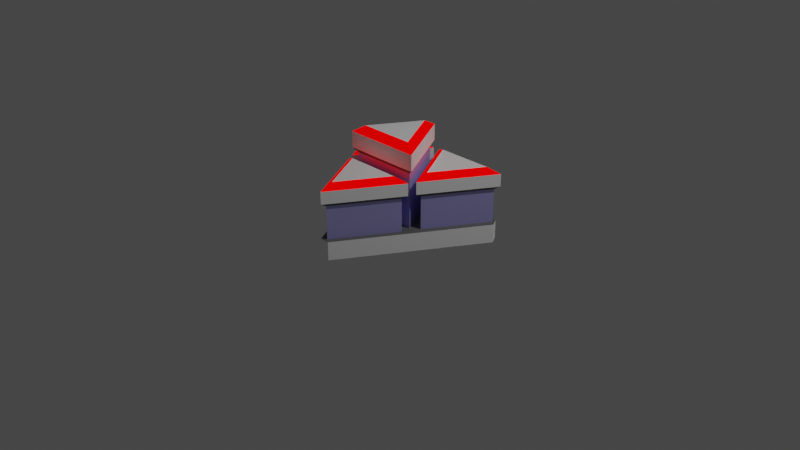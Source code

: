 # Source: crystalStorage.blend  (saved by Blender 2.82.7; exported with 4.5.12 LTS)
import bpy
from mathutils import Matrix  # noqa: F401  (used for matrix-valued properties, if any)

bpy.ops.wm.read_factory_settings(use_empty=True)
scene = bpy.context.scene
scene.name = 'Scene'

# ---- collections
col_collection = bpy.data.collections.new('Collection'); scene.collection.children.link(col_collection)

# ---- materials (node trees are filled in below, after node groups)
mat_material_003 = bpy.data.materials.new('Material.003')
mat_material_003.use_transparent_shadow = False
mat_dark = bpy.data.materials.new('Dark')
mat_dark.use_transparent_shadow = False
mat_dark.diffuse_color = (0.1529, 0.1529, 0.1529, 1.0)
mat_dark.roughness = 0.8946
mat_dark.specular_intensity = 0.0
mat_bright = bpy.data.materials.new('Bright')
mat_bright.use_transparent_shadow = False
mat_bright.diffuse_color = (1.0, 1.0, 1.0, 1.0)
mat_bright.roughness = 0.8946
mat_bright.specular_intensity = 0.0
mat_red = bpy.data.materials.new('Red')
mat_red.use_transparent_shadow = False
mat_red.diffuse_color = (1.0, 0.0, 0.0, 1.0)
mat_red.roughness = 0.8946
mat_red.specular_intensity = 0.0

# ---- material node trees
mat_material_003.use_nodes = True; mat_material_003.node_tree.nodes.clear()
_N = mat_material_003.node_tree.nodes; _L = mat_material_003.node_tree.links
n0 = _N.new('ShaderNodeOutputMaterial'); n0.name = 'Material Output'; n0.location = (300, 300)
n1 = _N.new('ShaderNodeBsdfPrincipled'); n1.name = 'Principled BSDF'; n1.location = (10, 300)
n1.distribution = 'GGX'
n1.subsurface_method = 'BURLEY'
n1.inputs[0].default_value = (0.5442, 0.5216, 1.0, 1.0)
n1.inputs[1].default_value = 0.467
n1.inputs[3].default_value = 1.45
n1.inputs[27].default_value = (0.0, 0.0, 0.0, 1.0)
n1.inputs[28].default_value = 1.0
_L.new(n1.outputs[0], n0.inputs[0])
n0.is_active_output = True
mat_dark.use_nodes = True; mat_dark.node_tree.nodes.clear()
_N = mat_dark.node_tree.nodes; _L = mat_dark.node_tree.links
n0 = _N.new('ShaderNodeOutputMaterial'); n0.name = 'Material Output'; n0.location = (300, 300)
n1 = _N.new('ShaderNodeBsdfPrincipled'); n1.name = 'Principled BSDF'; n1.location = (10, 300)
n1.distribution = 'GGX'
n1.subsurface_method = 'BURLEY'
n1.inputs[0].default_value = (0.1529, 0.1529, 0.1529, 1.0)
n1.inputs[2].default_value = 0.8946
n1.inputs[13].default_value = 0.0
n1.inputs[27].default_value = (0.0, 0.0, 0.0, 1.0)
n1.inputs[28].default_value = 1.0
_L.new(n1.outputs[0], n0.inputs[0])
n0.is_active_output = True
mat_bright.use_nodes = True; mat_bright.node_tree.nodes.clear()
_N = mat_bright.node_tree.nodes; _L = mat_bright.node_tree.links
n0 = _N.new('ShaderNodeOutputMaterial'); n0.name = 'Material Output'; n0.location = (300, 300)
n1 = _N.new('ShaderNodeBsdfPrincipled'); n1.name = 'Principled BSDF'; n1.location = (10, 300)
n1.distribution = 'GGX'
n1.subsurface_method = 'BURLEY'
n1.inputs[0].default_value = (1.0, 1.0, 1.0, 1.0)
n1.inputs[2].default_value = 0.8946
n1.inputs[13].default_value = 0.0
n1.inputs[27].default_value = (0.0, 0.0, 0.0, 1.0)
n1.inputs[28].default_value = 1.0
_L.new(n1.outputs[0], n0.inputs[0])
n0.is_active_output = True
mat_red.use_nodes = True; mat_red.node_tree.nodes.clear()
_N = mat_red.node_tree.nodes; _L = mat_red.node_tree.links
n0 = _N.new('ShaderNodeOutputMaterial'); n0.name = 'Material Output'; n0.location = (300, 300)
n1 = _N.new('ShaderNodeBsdfPrincipled'); n1.name = 'Principled BSDF'; n1.location = (10, 300)
n1.distribution = 'GGX'
n1.subsurface_method = 'BURLEY'
n1.inputs[0].default_value = (1.0, 0.0, 0.0, 1.0)
n1.inputs[2].default_value = 0.8946
n1.inputs[13].default_value = 0.0
n1.inputs[27].default_value = (1.0, 0.0, 0.0, 1.0)
n1.inputs[28].default_value = 1.0
_L.new(n1.outputs[0], n0.inputs[0])
n0.is_active_output = True

# ---- world
world_world = bpy.data.worlds.new('World'); scene.world = world_world
world_world.use_nodes = True; world_world.node_tree.nodes.clear()
_N = world_world.node_tree.nodes; _L = world_world.node_tree.links
n0 = _N.new('ShaderNodeOutputWorld'); n0.name = 'World Output'; n0.location = (300, 300)
n1 = _N.new('ShaderNodeBackground'); n1.name = 'Background'; n1.location = (10, 300)
n1.inputs[0].default_value = (0.05088, 0.05088, 0.05088, 1.0)
_L.new(n1.outputs[0], n0.inputs[0])
n0.is_active_output = True
world_world.color = (0.05088, 0.05088, 0.05088)
world_world.use_sun_shadow = False
world_world.sun_shadow_jitter_overblur = 0.0

# ---- cameras
cam_camera = bpy.data.cameras.new('Camera')
cam_camera.clip_end = 100.0
cam_camera.ortho_scale = 7.314

# ---- lights
light_light = bpy.data.lights.new('Light', 'POINT')
light_light.transmission_factor = 0.0
light_light.energy = 443.0
light_light.shadow_soft_size = 0.1
light_light.shadow_maximum_resolution = 0.006
light_light.use_absolute_resolution = True

# ---- meshes
me_cylinder = bpy.data.meshes.new('Cylinder')
me_cylinder.from_pydata([(-3.651e-09, 0.4268, -0.5), (-3.651e-09, 0.4268, 0.196), (0.3669, -0.2087, -0.5), (0.3669, -0.2087, 0.196), (-0.3669, -0.2087, -0.5), (-0.3669, -0.2087, 0.196), (0.422, -0.2405, 0.2409), (-2.501e-09, 0.4905, 0.2409), (-0.422, -0.2405, 0.2409), (0.2977, -0.1687, 0.4887), (0.422, -0.2405, 0.4124), (-2.501e-09, 0.4905, 0.4124), (-1.043e-08, 0.3469, 0.4887), (-0.2977, -0.1687, 0.4887), (-0.422, -0.2405, 0.4124)], [], [(0, 1, 3, 2), (2, 3, 5, 4), (1, 5, 8, 7), (4, 5, 1, 0), (0, 2, 4), (5, 3, 6, 8), (3, 1, 7, 6), (8, 6, 10, 14), (7, 8, 14, 11), (9, 12, 13), (10, 11, 12, 9), (14, 10, 9, 13), (11, 14, 13, 12), (6, 7, 11, 10)])
me_cylinder.polygons.foreach_set('material_index', [0, 0, 1, 0, 0, 1, 1, 2, 2, 2, 3, 3, 3, 2])
_uv = me_cylinder.uv_layers.new(name='UVMap')
_uv.uv.foreach_set('vector', [1.0, 0.5, 1.0, 1.0, 0.6667, 1.0, 0.6667, 0.5, 0.6667, 0.5, 0.6667, 1.0, 0.3333, 1.0, 0.3333, 0.5, -5.96e-08, 1.0, 0.3333, 1.0, 0.3333, 1.0, -5.96e-08, 1.0, 0.3333, 0.5, 0.3333, 1.0, -5.96e-08, 1.0, -5.96e-08, 0.5, 0.75, 0.49, 0.9578, 0.13, 0.5422, 0.13, 0.3333, 1.0, 0.6667, 1.0, 0.6667, 1.0, 0.3333, 1.0, 0.6667, 1.0, 1.0, 1.0, 1.0, 1.0, 0.6667, 1.0, 0.3333, 1.0, 0.6667, 1.0, 0.6667, 1.0, 0.3333, 1.0, -5.96e-08, 1.0, 0.3333, 1.0, 0.3333, 1.0, -5.96e-08, 1.0, 0.4351, 0.1431, 0.25, 0.4637, 0.06491, 0.1431, 0.6667, 1.0, 1.0, 1.0, 0.9817, 1.0, 0.6849, 1.0, 0.3333, 1.0, 0.6667, 1.0, 0.6484, 1.0, 0.3516, 1.0, -5.96e-08, 1.0, 0.3333, 1.0, 0.3151, 1.0, 0.01825, 1.0, 0.6667, 1.0, 1.0, 1.0, 1.0, 1.0, 0.6667, 1.0])
me_cylinder.materials.append(mat_material_003)
me_cylinder.materials.append(mat_dark)
me_cylinder.materials.append(mat_bright)
me_cylinder.materials.append(mat_red)
me_cylinder.use_remesh_fix_poles = True
me_cylinder.use_remesh_preserve_attributes = False
me_cylinder.use_mirror_vertex_groups = False
me_cylinder.update()
me_cylinder_001 = bpy.data.meshes.new('Cylinder.001')
me_cylinder_001.from_pydata([(-0.05132, 0.9811, -0.09714), (0.05132, 0.9811, -0.09714), (0.05132, 0.9811, 0.09714), (-0.05132, 0.9811, 0.09714), (0.8753, -0.4461, -0.09714), (0.824, -0.535, -0.09714), (0.824, -0.535, 0.09714), (0.8753, -0.4461, 0.09714), (-0.824, -0.535, -0.09714), (-0.8753, -0.4461, -0.09714), (-0.8753, -0.4461, 0.09714), (-0.824, -0.535, 0.09714)], [], [(9, 10, 3, 0), (5, 6, 11, 8), (6, 7, 2, 3, 10, 11), (1, 2, 7, 4), (0, 3, 2, 1), (6, 5, 4, 7), (10, 9, 8, 11), (0, 1, 4, 5, 8, 9)])
me_cylinder_001.polygons.foreach_set('material_index', [1, 1, 0, 1, 1, 1, 1, 0])
_uv = me_cylinder_001.uv_layers.new(name='UVMap')
_uv.uv.foreach_set('vector', [0.3149, 0.5, 0.3149, 1.0, 0.01846, 1.0, 0.01846, 0.5, 0.6482, 0.5, 0.6482, 1.0, 0.3518, 1.0, 0.3518, 0.5, 0.4348, 0.13, 0.4463, 0.1499, 0.2615, 0.4701, 0.2385, 0.4701, 0.05366, 0.1499, 0.06517, 0.13, 0.9815, 0.5, 0.9815, 1.0, 0.6851, 1.0, 0.6851, 0.5, 0.01846, 0.5, 0.01846, 1.0, -5.96e-08, 1.0, -5.96e-08, 0.5, 0.6482, 1.0, 0.6482, 0.5, 0.6851, 0.5, 0.6851, 1.0, 0.3149, 1.0, 0.3149, 0.5, 0.3518, 0.5, 0.3518, 1.0, 0.7385, 0.4701, 0.7615, 0.4701, 0.9463, 0.1499, 0.9348, 0.13, 0.5652, 0.13, 0.5537, 0.1499])
me_cylinder_001.materials.append(mat_dark)
me_cylinder_001.materials.append(mat_bright)
me_cylinder_001.use_remesh_fix_poles = True
me_cylinder_001.use_remesh_preserve_attributes = False
me_cylinder_001.use_mirror_vertex_groups = False
me_cylinder_001.update()

# ---- objects
ob_light = bpy.data.objects.new('Light', light_light)
ob_camera = bpy.data.objects.new('Camera', cam_camera)
ob_cylinder = bpy.data.objects.new('Cylinder', me_cylinder)
ob_cylinder_001 = bpy.data.objects.new('Cylinder.001', me_cylinder)
ob_cylinder_003 = bpy.data.objects.new('Cylinder.003', me_cylinder)
ob_cylinder_004 = bpy.data.objects.new('Cylinder.004', me_cylinder)
ob_cylinder_002 = bpy.data.objects.new('Cylinder.002', me_cylinder_001)

# ---- transforms, parenting, visibility, modifiers, constraints
ob_light.location = (4.076, 1.005, 5.904)
ob_light.rotation_euler = (0.6503, 0.05522, 1.866)
ob_light.lock_rotations_4d = False
ob_light.empty_display_type = 'ARROWS'
ob_light.color = (0.0, 0.0, 0.0, 0.0)
ob_light.lineart.crease_threshold = 0.0
ob_camera.location = (7.359, -6.926, 4.958)
ob_camera.rotation_euler = (1.109, 0.0, 0.8149)
ob_camera.lock_rotations_4d = False
ob_camera.empty_display_type = 'ARROWS'
ob_camera.color = (0.0, 0.0, 0.0, 0.0)
ob_camera.display_type = 'WIRE'
ob_camera.lineart.crease_threshold = 0.0
ob_cylinder.location = (0.0, 0.0, 0.4825)
ob_cylinder.lineart.crease_threshold = 0.0
ob_cylinder_001.location = (0.0, -0.5191, 0.298)
ob_cylinder_001.rotation_euler = (0.0, -0.0, -3.142)
ob_cylinder_001.scale = (1.0, 1.0, 0.7708)
ob_cylinder_001.lineart.crease_threshold = 0.0
ob_cylinder_003.location = (0.455, 0.285, 0.298)
ob_cylinder_003.rotation_euler = (0.0, -0.0, -3.142)
ob_cylinder_003.scale = (1.0, 1.0, 0.7708)
ob_cylinder_003.lineart.crease_threshold = 0.0
ob_cylinder_004.location = (-0.463, 0.2833, 0.298)
ob_cylinder_004.rotation_euler = (0.0, -0.0, -3.142)
ob_cylinder_004.scale = (1.0, 1.0, 0.7708)
ob_cylinder_004.lineart.crease_threshold = 0.0
ob_cylinder_002.location = (0.0, 0.0, 0.0)
ob_cylinder_002.rotation_euler = (0.0, -0.0, 1.047)
ob_cylinder_002.lineart.crease_threshold = 0.0

# ---- collection membership
col_collection.objects.link(ob_light)
col_collection.objects.link(ob_camera)
col_collection.objects.link(ob_cylinder)
col_collection.objects.link(ob_cylinder_001)
col_collection.objects.link(ob_cylinder_003)
col_collection.objects.link(ob_cylinder_004)
col_collection.objects.link(ob_cylinder_002)

# ---- scene / render settings (as saved in the file)
scene.camera = ob_camera
scene.frame_start = 1; scene.frame_end = 250; scene.frame_set(1)
scene.render.engine = 'BLENDER_EEVEE_NEXT'
scene.cycles.use_denoising = False
scene.cycles.samples = 128
scene.cycles.sampling_pattern = 'TABULATED_SOBOL'
scene.cycles.use_adaptive_sampling = False
scene.cycles.use_light_tree = False
scene.view_settings.view_transform = 'Filmic'
bpy.context.view_layer.update()
